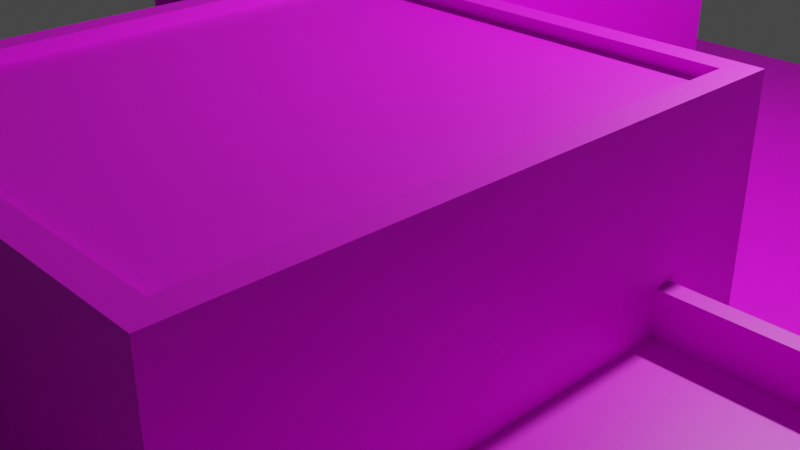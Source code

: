 # Source: 2maisons_1.blend  (saved by Blender 2.92.15; exported with 4.5.12 LTS)
import bpy
from mathutils import Matrix  # noqa: F401  (used for matrix-valued properties, if any)

bpy.ops.wm.read_factory_settings(use_empty=True)
scene = bpy.context.scene
scene.name = 'Scene'

# ---- collections
col_collection = bpy.data.collections.new('Collection'); scene.collection.children.link(col_collection)

# ---- images (referenced by path relative to the original .blend; pixels are not part of the script)
import os
ASSET_DIR = os.environ.get("B2B_ASSET_DIR", "")  # directory of the original .blend (textures are referenced by path, not embedded)
HERE = os.path.dirname(os.path.abspath(__file__))  # packed textures are extracted next to this script under _unpacked/

def load_image(name, relpath, width, height, colorspace="sRGB"):
    """Load a texture the original file referenced (path relative to the .blend, or extracted next to this script)."""
    p = next((c for c in (os.path.join(HERE, relpath), os.path.join(ASSET_DIR, relpath)) if relpath and os.path.exists(c)), "")
    if p:
        img = bpy.data.images.load(p, check_existing=True)
        img.name = name
    else:  # same state as the original file: an image datablock whose file is absent (Cycles renders it pink)
        img = bpy.data.images.new(name, width, height)
        img.source = "FILE"
        img.filepath = "//" + (relpath or name)
    img.colorspace_settings.name = colorspace
    return img
img_t_2maisons_1 = load_image('T_2maisons_1', 'Texture_2maisons_1.png', 1024, 1024, 'sRGB')

# ---- materials (node trees are filled in below, after node groups)
mat_mat_riau = bpy.data.materials.new('Matériau')
mat_mat_riau.use_transparent_shadow = False

# ---- material node trees
mat_mat_riau.use_nodes = True; mat_mat_riau.node_tree.nodes.clear()
_N = mat_mat_riau.node_tree.nodes; _L = mat_mat_riau.node_tree.links
n0 = _N.new('ShaderNodeBsdfPrincipled'); n0.name = 'Principled BSDF'; n0.location = (10, 300)
n0.distribution = 'GGX'
n0.subsurface_method = 'BURLEY'
n0.inputs[3].default_value = 1.45
n0.inputs[27].default_value = (0.0, 0.0, 0.0, 1.0)
n0.inputs[28].default_value = 1.0
n1 = _N.new('ShaderNodeOutputMaterial'); n1.name = 'Material Output'; n1.location = (300, 300)
n2 = _N.new('ShaderNodeTexImage'); n2.name = 'Texture image'; n2.location = (-402, 141)
n2.image = img_t_2maisons_1
_L.new(n0.outputs[0], n1.inputs[0])
_L.new(n2.outputs[0], n0.inputs[0])
n1.is_active_output = True

# ---- world
world_world = bpy.data.worlds.new('World'); scene.world = world_world
world_world.use_nodes = True; world_world.node_tree.nodes.clear()
_N = world_world.node_tree.nodes; _L = world_world.node_tree.links
n0 = _N.new('ShaderNodeOutputWorld'); n0.name = 'World Output'; n0.location = (300, 300)
n1 = _N.new('ShaderNodeBackground'); n1.name = 'Background'; n1.location = (10, 300)
n1.inputs[0].default_value = (0.05088, 0.05088, 0.05088, 1.0)
_L.new(n1.outputs[0], n0.inputs[0])
n0.is_active_output = True
world_world.color = (0.05088, 0.05088, 0.05088)
world_world.use_sun_shadow = False
world_world.sun_shadow_jitter_overblur = 0.0

# ---- cameras
cam_camera = bpy.data.cameras.new('Camera')
cam_camera.clip_end = 100.0
cam_camera.ortho_scale = 7.314

# ---- lights
light_light = bpy.data.lights.new('Light', 'POINT')
light_light.transmission_factor = 0.0
light_light.energy = 1000.0
light_light.shadow_soft_size = 0.1
light_light.shadow_maximum_resolution = 0.006
light_light.use_absolute_resolution = True

# ---- meshes
me_plan = bpy.data.meshes.new('Plan')
me_plan.from_pydata([(-1.0, -1.0, 0.0), (1.0, -1.0, 0.0), (-1.0, 1.0, 0.0), (1.0, 1.0, 0.0), (-0.4911, 0.06235, -0.02271), (-0.4911, 0.06235, 0.2931), (-0.4911, 0.5362, -0.02271), (-0.4734, 0.5362, 0.2754), (-0.004538, 0.06235, -0.02271), (-0.004538, 0.06235, 0.2931), (-0.004538, 0.5362, -0.02271), (-0.02223, 0.5362, 0.2754), (0.07798, -0.709, -0.04118), (0.1028, -0.6842, 0.367), (0.07798, -0.1359, -0.04118), (0.1028, -0.1607, 0.367), (0.5666, -0.709, -0.04118), (0.5417, -0.6842, 0.367), (0.5666, -0.1359, -0.04118), (0.5417, -0.1607, 0.367), (-0.863, 0.1707, -0.02011), (-0.863, 0.1707, 0.1792), (-0.863, 0.4372, -0.02011), (-0.863, 0.4372, 0.1792), (-0.4914, 0.1707, 0.1792), (-0.4914, 0.4372, 0.1792), (-0.863, 0.1707, 0.1927), (-0.863, 0.4372, 0.1927), (-0.4914, 0.4372, 0.1927), (-0.4914, 0.1707, 0.1927), (-0.8546, 0.4372, -0.02011), (-0.8546, 0.1707, -0.02011), (-0.8546, 0.1707, 0.1792), (-0.8546, 0.4372, 0.1792), (-0.4911, 0.5362, 0.2931), (-0.02223, 0.5362, -0.05455), (-0.4734, 0.5362, -0.05455), (-0.004538, 0.5362, 0.2931), (-0.4906, 0.6984, 0.2931), (-0.4911, 0.62, -0.02271), (-0.004538, 0.6984, 0.2931), (-0.004538, 0.6984, -0.02271), (-0.4907, 0.6984, 0.2754), (-0.4734, 0.62, -0.005021), (-0.02223, 0.6984, 0.2754), (-0.02223, 0.6984, -0.005021), (-0.491, 0.5353, -0.05495), (-0.4917, 0.5362, 0.2768), (-0.491, 0.6196, -0.05495), (-0.4907, 0.6196, 0.2755), (-0.2966, 0.5353, -0.05495), (-0.2973, 0.5353, 0.2768), (-0.2966, 0.6196, -0.05495), (-0.2973, 0.6196, 0.2768), (-0.3802, 0.3529, 0.1334), (-0.3802, 0.3529, 0.1435), (-0.3802, 0.6724, 0.1334), (-0.3802, 0.6724, 0.1435), (-0.01978, 0.3529, 0.1334), (-0.01978, 0.3529, 0.1435), (-0.01978, 0.6724, 0.1334), (-0.01978, 0.6724, 0.1435), (-0.9659, -0.9555, -0.02579), (-0.9659, -0.9555, 0.0449), (-0.9659, 0.9615, -0.02579), (-0.9659, 0.9615, 0.0449), (-0.9312, -0.9555, -0.02579), (-0.9312, -0.9555, 0.0449), (-0.9312, 0.9615, -0.02579), (-0.9312, 0.9615, 0.0449), (0.9264, -0.9575, -0.02515), (0.9264, -0.9575, 0.04555), (0.9264, 0.9595, -0.02515), (0.9264, 0.9595, 0.04555), (0.9611, -0.9575, -0.02515), (0.9611, -0.9575, 0.04555), (0.9611, 0.9595, -0.02515), (0.9611, 0.9595, 0.04555), (-0.01307, -0.8609, 0.1682), (0.005866, -0.842, 0.1819), (-0.01307, -0.2359, 0.1682), (0.005866, -0.2548, 0.1819), (0.8124, -0.8609, 0.1682), (0.7934, -0.842, 0.1819), (0.8124, -0.2359, 0.1682), (0.7934, -0.2548, 0.1819), (0.804, -0.8167, -0.03722), (0.804, -0.8167, 0.1718), (0.804, -0.7406, -0.03722), (0.804, -0.7406, 0.1718), (0.8122, -0.8167, -0.03722), (0.8122, -0.8167, 0.1718), (0.8122, -0.7406, -0.03722), (0.8122, -0.7406, 0.1718), (0.8036, -0.3657, -0.03702), (0.8036, -0.3657, 0.172), (0.8036, -0.2897, -0.03702), (0.8036, -0.2897, 0.172), (0.8118, -0.3657, -0.03702), (0.8118, -0.3657, 0.172), (0.8118, -0.2897, -0.03702), (0.8118, -0.2897, 0.172), (0.06393, -0.5183, 0.18), (0.07864, -0.1361, 0.18), (0.4029, -0.5183, 0.18), (0.4176, -0.1361, 0.18), (0.8037, -0.6142, -0.03209), (0.8037, -0.6142, 0.1769), (0.8037, -0.4823, -0.03209), (0.8037, -0.4823, 0.1769), (0.8119, -0.6142, -0.03209), (0.8119, -0.6142, 0.1769), (0.8119, -0.4823, -0.03209), (0.8119, -0.4823, 0.1769), (-0.4915, 0.5364, 0.2764), (-0.4906, 0.5359, 0.2927), (-0.4907, 0.6982, 0.2753), (-0.4906, 0.6983, 0.293), (0.07798, -0.709, 0.367), (0.07798, -0.1359, 0.367), (0.5666, -0.1359, 0.367), (0.5666, -0.709, 0.367), (0.07798, -0.709, 0.3801), (0.07798, -0.1359, 0.3801), (0.5666, -0.1359, 0.3801), (0.5666, -0.709, 0.3801), (0.1028, -0.6842, 0.3801), (0.1028, -0.1607, 0.3801), (0.5417, -0.1607, 0.3801), (0.5417, -0.6842, 0.3801), (-0.01307, -0.8609, 0.1819), (-0.01307, -0.2359, 0.1819), (0.8124, -0.2359, 0.1819), (0.8124, -0.8609, 0.1819), (-0.01307, -0.8609, 0.226), (-0.01307, -0.2359, 0.226), (0.8124, -0.2359, 0.226), (0.8124, -0.8609, 0.226), (0.005866, -0.842, 0.226), (0.005866, -0.2548, 0.226), (0.7934, -0.2548, 0.226), (0.7934, -0.842, 0.226)], [], [(0, 1, 3, 2), (4, 5, 34, 6), (36, 7, 11, 35), (10, 37, 9, 8), (8, 9, 5, 4), (37, 34, 5, 9), (12, 118, 119, 14), (14, 119, 120, 18), (18, 120, 121, 16), (16, 121, 118, 12), (19, 15, 13, 17), (21, 23, 33, 32), (25, 23, 27, 28), (28, 27, 26, 29), (23, 21, 26, 27), (24, 25, 28, 29), (21, 24, 29, 26), (31, 32, 33, 30), (23, 22, 30, 33), (20, 21, 32, 31), (36, 35, 10, 6), (37, 10, 41, 40), (35, 11, 44, 45), (52, 53, 51, 50), (44, 42, 38, 40), (45, 44, 40, 41), (34, 37, 40, 38), (48, 49, 53, 52), (46, 47, 49, 48), (36, 6, 39, 43), (50, 51, 47, 46), (53, 49, 47, 51), (54, 55, 57, 56), (56, 57, 61, 60), (60, 61, 59, 58), (58, 59, 55, 54), (61, 57, 55, 59), (62, 63, 65, 64), (64, 65, 69, 68), (68, 69, 67, 66), (66, 67, 63, 62), (69, 65, 63, 67), (70, 71, 73, 72), (72, 73, 77, 76), (76, 77, 75, 74), (74, 75, 71, 70), (77, 73, 71, 75), (78, 130, 131, 80), (80, 131, 132, 84), (84, 132, 133, 82), (82, 133, 130, 78), (85, 81, 79, 83), (86, 87, 89, 88), (88, 89, 93, 92), (92, 93, 91, 90), (90, 91, 87, 86), (93, 89, 87, 91), (94, 95, 97, 96), (96, 97, 101, 100), (100, 101, 99, 98), (98, 99, 95, 94), (101, 97, 95, 99), (103, 105, 104, 102), (106, 107, 109, 108), (108, 109, 113, 112), (112, 113, 111, 110), (110, 111, 107, 106), (113, 109, 107, 111), (114, 115, 117, 116), (121, 120, 124, 125), (17, 13, 126, 129), (120, 119, 123, 124), (13, 15, 127, 126), (126, 127, 123, 122), (127, 128, 124, 123), (128, 129, 125, 124), (129, 126, 122, 125), (15, 19, 128, 127), (119, 118, 122, 123), (118, 121, 125, 122), (19, 17, 129, 128), (131, 130, 134, 135), (81, 85, 140, 139), (83, 79, 138, 141), (133, 132, 136, 137), (138, 139, 135, 134), (139, 140, 136, 135), (140, 141, 137, 136), (141, 138, 134, 137), (130, 133, 137, 134), (85, 83, 141, 140), (132, 131, 135, 136), (79, 81, 139, 138)])
_uv = me_plan.uv_layers.new(name='CarteUV')
_uv.uv.foreach_set('vector', [0.33, 1.0, -0.0002602, 0.9997, 0.0002607, 0.6742, 0.3305, 0.6747, 0.4144, 0.4725, 0.6644, 0.4725, 0.6644, 0.7225, 0.4144, 0.7225, 0.3559, 0.2432, 0.3559, 0.6561, -0.001166, 0.6561, -0.001171, 0.2432, 0.9975, 0.443, 0.9983, 0.698, 0.6857, 0.6987, 0.6849, 0.4437, 0.4021, 0.4941, 0.6521, 0.4941, 0.6521, 0.7441, 0.4021, 0.7441, 0.3617, 0.9284, 0.4532, 0.9284, 0.4532, 0.9912, 0.3617, 0.9912, 0.09693, 0.02461, 0.3469, 0.02461, 0.3469, 0.2746, 0.09693, 0.2746, 0.1609, 0.0113, 0.4109, 0.0113, 0.4109, 0.2613, 0.1609, 0.2613, 0.1757, 0.01769, 0.4257, 0.01769, 0.4257, 0.2677, 0.1757, 0.2677, 0.9321, 0.02736, 0.9287, 0.4153, 0.5093, 0.4122, 0.5127, 0.02426, 0.5147, 0.868, 0.6276, 0.868, 0.6276, 0.9828, 0.5147, 0.9828, 0.625, 0.0, 0.625, 0.25, 0.625, 0.25, 0.625, 0.0, 0.3921, 0.6841, 0.4577, 0.8194, 0.3921, 0.6841, 0.3921, 0.6841, 0.4183, 0.8893, 0.4586, 0.8893, 0.4586, 0.9493, 0.4183, 0.9493, 0.3893, 0.7722, 0.5147, 0.7755, 0.5147, 0.7755, 0.3893, 0.7722, 0.0, 0.0, 0.0, 0.0, 0.0, 0.0, 0.0, 0.0, 0.9597, 0.8145, 0.9597, 0.8145, 0.9597, 0.8145, 0.9597, 0.8145, 0.3971, 0.873, 0.4291, 0.873, 0.4291, 0.9538, 0.3971, 0.9538, 0.4257, 0.9253, 0.4257, 0.9253, 0.4257, 0.9253, 0.4257, 0.9253, 0.3507, 0.8612, 0.4872, 0.9745, 0.3507, 0.8612, 0.3507, 0.8612, 0.3871, 0.2591, 0.3871, 0.4909, 0.375, 0.5, 0.375, 0.25, 0.625, 0.5, 0.375, 0.5, 0.375, 0.5, 0.625, 0.5, 0.3576, 0.9585, 0.473, 0.9585, 0.473, 0.9585, 0.3576, 0.9585, 0.3578, 0.8894, 0.3893, 0.8894, 0.3893, 0.971, 0.3578, 0.971, 0.3998, 0.8029, 0.6316, 0.8062, 0.6405, 0.8184, 0.3905, 0.8148, 0.7218, 0.7911, 0.9476, 0.7911, 0.9597, 0.8002, 0.7097, 0.8002, 0.3605, 0.97, 0.4308, 0.97, 0.4308, 0.97, 0.3605, 0.97, 0.3402, 0.2215, 0.3432, 0.6644, 0.1905, 0.6592, 0.1875, 0.2162, 0.375, 0.5, 0.625, 0.5, 0.625, 0.75, 0.375, 0.75, 0.3871, 0.2591, 0.375, 0.25, 0.375, 0.25, 0.3871, 0.2591, 0.375, 0.75, 0.625, 0.75, 0.625, 1.0, 0.375, 1.0, 0.625, 0.5, 0.875, 0.5, 0.875, 0.75, 0.625, 0.75, 0.3898, 0.7268, 0.4696, 0.7268, 0.4696, 0.7889, 0.3898, 0.7889, 0.3701, 0.7948, 0.6201, 0.7948, 0.6201, 0.8174, 0.3701, 0.8174, 0.375, 0.5, 0.625, 0.5, 0.625, 0.75, 0.375, 0.75, 0.375, 0.75, 0.625, 0.75, 0.625, 1.0, 0.375, 1.0, 0.3666, 0.4877, 0.6166, 0.4877, 0.6166, 0.7377, 0.3666, 0.7377, 0.01573, 0.6832, 0.04875, 0.6832, 0.04875, 0.7225, 0.01573, 0.7225, 0.01573, 0.684, 0.06033, 0.684, 0.06033, 0.7559, 0.01573, 0.7559, 0.0108, 0.6818, 0.04877, 0.6818, 0.04877, 0.7205, 0.0108, 0.7205, 0.0108, 0.6953, 0.0636, 0.6953, 0.0636, 0.7392, 0.0108, 0.7392, 0.007343, 0.6865, 0.05746, 0.6865, 0.05746, 0.7328, 0.007343, 0.7328, 0.01573, 0.6784, 0.08888, 0.6784, 0.08888, 0.7372, 0.01573, 0.7372, 0.01573, 0.6772, 0.06629, 0.6772, 0.06629, 0.7239, 0.01573, 0.7239, 0.0108, 0.6735, 0.06274, 0.6735, 0.06274, 0.7229, 0.0108, 0.7229, 0.03049, 0.6853, 0.09202, 0.6853, 0.09202, 0.7539, 0.03049, 0.7539, 0.01965, 0.6783, 0.05448, 0.6783, 0.05448, 0.7352, 0.01965, 0.7352, 0.3799, 0.5586, 0.4584, 0.5586, 0.4584, 0.8086, 0.3799, 0.8086, 0.3529, 0.5108, 0.4232, 0.5108, 0.4232, 0.7608, 0.3529, 0.7608, 0.375, 0.5, 0.625, 0.5, 0.625, 0.75, 0.375, 0.75, 0.3578, 0.7688, 0.6078, 0.7688, 0.6078, 0.8154, 0.3578, 0.8154, 0.6307, 0.5076, 0.8693, 0.5076, 0.8693, 0.7424, 0.6307, 0.7424, 0.3701, 0.7487, 0.4398, 0.7487, 0.4398, 0.8184, 0.3701, 0.8184, 0.3602, 0.5699, 0.4063, 0.5699, 0.4063, 0.8199, 0.3602, 0.8199, 0.375, 0.5, 0.625, 0.5, 0.625, 0.75, 0.375, 0.75, 0.3627, 0.5581, 0.4519, 0.5581, 0.4519, 0.8081, 0.3627, 0.8081, 0.625, 0.5, 0.875, 0.5, 0.875, 0.75, 0.625, 0.75, 0.3602, 0.7459, 0.4377, 0.7459, 0.4377, 0.8234, 0.3602, 0.8234, 0.3701, 0.5625, 0.4289, 0.5625, 0.4289, 0.8125, 0.3701, 0.8125, 0.375, 0.5, 0.625, 0.5, 0.625, 0.75, 0.375, 0.75, 0.3652, 0.5654, 0.3882, 0.5654, 0.3882, 0.8154, 0.3652, 0.8154, 0.625, 0.5, 0.875, 0.5, 0.875, 0.75, 0.625, 0.75, 0.125, 0.5, 0.375, 0.5, 0.375, 0.75, 0.125, 0.75, 0.3578, 0.7278, 0.4632, 0.7278, 0.4632, 0.8332, 0.3578, 0.8332, 0.3652, 0.5748, 0.5777, 0.5748, 0.5777, 0.8248, 0.3652, 0.8248, 0.375, 0.5, 0.625, 0.5, 0.625, 0.75, 0.375, 0.75, 0.3602, 0.5728, 0.4606, 0.5728, 0.4606, 0.8228, 0.3602, 0.8228, 0.625, 0.5, 0.875, 0.5, 0.875, 0.75, 0.625, 0.75, 0.3888, 0.6237, 0.583, 0.6237, 0.583, 0.8179, 0.3888, 0.8179, 0.3666, 0.8287, 0.3666, 0.5787, 0.3666, 0.5787, 0.3666, 0.8287, 0.3646, 0.7982, 0.5891, 0.7982, 0.5891, 0.7982, 0.3646, 0.7982, 0.3666, 0.8248, 0.3666, 0.5748, 0.3666, 0.5748, 0.3666, 0.8248, 0.4095, 0.8253, 0.4095, 0.597, 0.4095, 0.597, 0.4095, 0.8253, 0.3824, 0.8179, 0.3824, 0.5896, 0.3951, 0.5787, 0.3951, 0.8287, 0.6088, 0.7914, 0.3842, 0.7914, 0.3715, 0.7805, 0.6215, 0.7805, 0.3941, 0.5773, 0.3941, 0.8056, 0.3814, 0.8164, 0.3814, 0.5664, 0.3965, 0.7982, 0.6211, 0.7982, 0.6338, 0.8091, 0.3838, 0.8091, 0.5744, 0.7914, 0.3498, 0.7914, 0.3498, 0.7914, 0.5744, 0.7914, 0.3715, 0.8283, 0.3715, 0.5783, 0.3715, 0.5783, 0.3715, 0.8283, 0.3814, 0.813, 0.3814, 0.563, 0.3814, 0.563, 0.3814, 0.813, 0.3646, 0.5896, 0.3646, 0.8179, 0.3646, 0.8179, 0.3646, 0.5896, 0.5174, 0.9803, 0.5174, 0.8496, 0.5174, 0.8496, 0.5174, 0.9803, 0.6161, 0.98, 0.5148, 0.98, 0.5148, 0.98, 0.6161, 0.98, 0.5332, 0.9664, 0.6371, 0.9664, 0.6371, 0.9664, 0.5332, 0.9664, 0.5241, 0.9638, 0.5241, 0.8768, 0.5241, 0.8768, 0.5241, 0.9638, 0.606, 0.9739, 0.606, 0.8864, 0.6117, 0.8836, 0.6117, 0.9767, 0.6433, 0.98, 0.5368, 0.98, 0.5342, 0.9725, 0.6459, 0.9725, 0.5249, 0.8742, 0.5249, 0.9516, 0.5192, 0.9541, 0.5192, 0.8717, 0.5207, 0.9688, 0.6151, 0.9688, 0.6174, 0.9764, 0.5184, 0.9764, 0.5413, 0.9631, 0.5413, 0.9165, 0.5413, 0.9165, 0.5413, 0.9631, 0.5225, 0.8838, 0.5225, 0.9568, 0.5225, 0.9568, 0.5225, 0.8838, 0.5191, 0.9988, 0.5191, 0.8487, 0.5191, 0.8487, 0.5191, 0.9988, 0.5469, 0.9799, 0.5469, 0.8607, 0.5469, 0.8607, 0.5469, 0.9799])
me_plan.materials.append(mat_mat_riau)
me_plan.use_remesh_fix_poles = True
me_plan.use_remesh_preserve_attributes = False
me_plan.use_mirror_vertex_groups = False
me_plan.update()

# ---- objects
ob_light = bpy.data.objects.new('Light', light_light)
ob_camera = bpy.data.objects.new('Camera', cam_camera)
ob_plan = bpy.data.objects.new('Plan', me_plan)

# ---- transforms, parenting, visibility, modifiers, constraints
ob_light.location = (4.076, 1.005, 5.904)
ob_light.rotation_euler = (0.6503, 0.05522, 1.866)
ob_light.lock_rotations_4d = False
ob_light.empty_display_type = 'ARROWS'
ob_light.color = (0.0, 0.0, 0.0, 0.0)
ob_light.lineart.crease_threshold = 0.0
ob_camera.location = (7.359, -6.926, 4.958)
ob_camera.rotation_euler = (1.109, 0.0, 0.8149)
ob_camera.lock_rotations_4d = False
ob_camera.empty_display_type = 'ARROWS'
ob_camera.color = (0.0, 0.0, 0.0, 0.0)
ob_camera.display_type = 'WIRE'
ob_camera.lineart.crease_threshold = 0.0
ob_plan.location = (0.0, 0.0, 0.0)
ob_plan.scale = (7.5, 7.5, 7.5)
ob_plan.lineart.crease_threshold = 0.0

# ---- collection membership
col_collection.objects.link(ob_light)
col_collection.objects.link(ob_camera)
col_collection.objects.link(ob_plan)

# ---- scene / render settings (as saved in the file)
scene.camera = ob_camera
scene.frame_start = 1; scene.frame_end = 250; scene.frame_set(0)
scene.render.engine = 'BLENDER_EEVEE_NEXT'
scene.cycles.use_denoising = False
scene.cycles.samples = 128
scene.cycles.sampling_pattern = 'TABULATED_SOBOL'
scene.cycles.use_adaptive_sampling = False
scene.cycles.use_light_tree = False
scene.view_settings.view_transform = 'Filmic'
bpy.context.view_layer.update()
